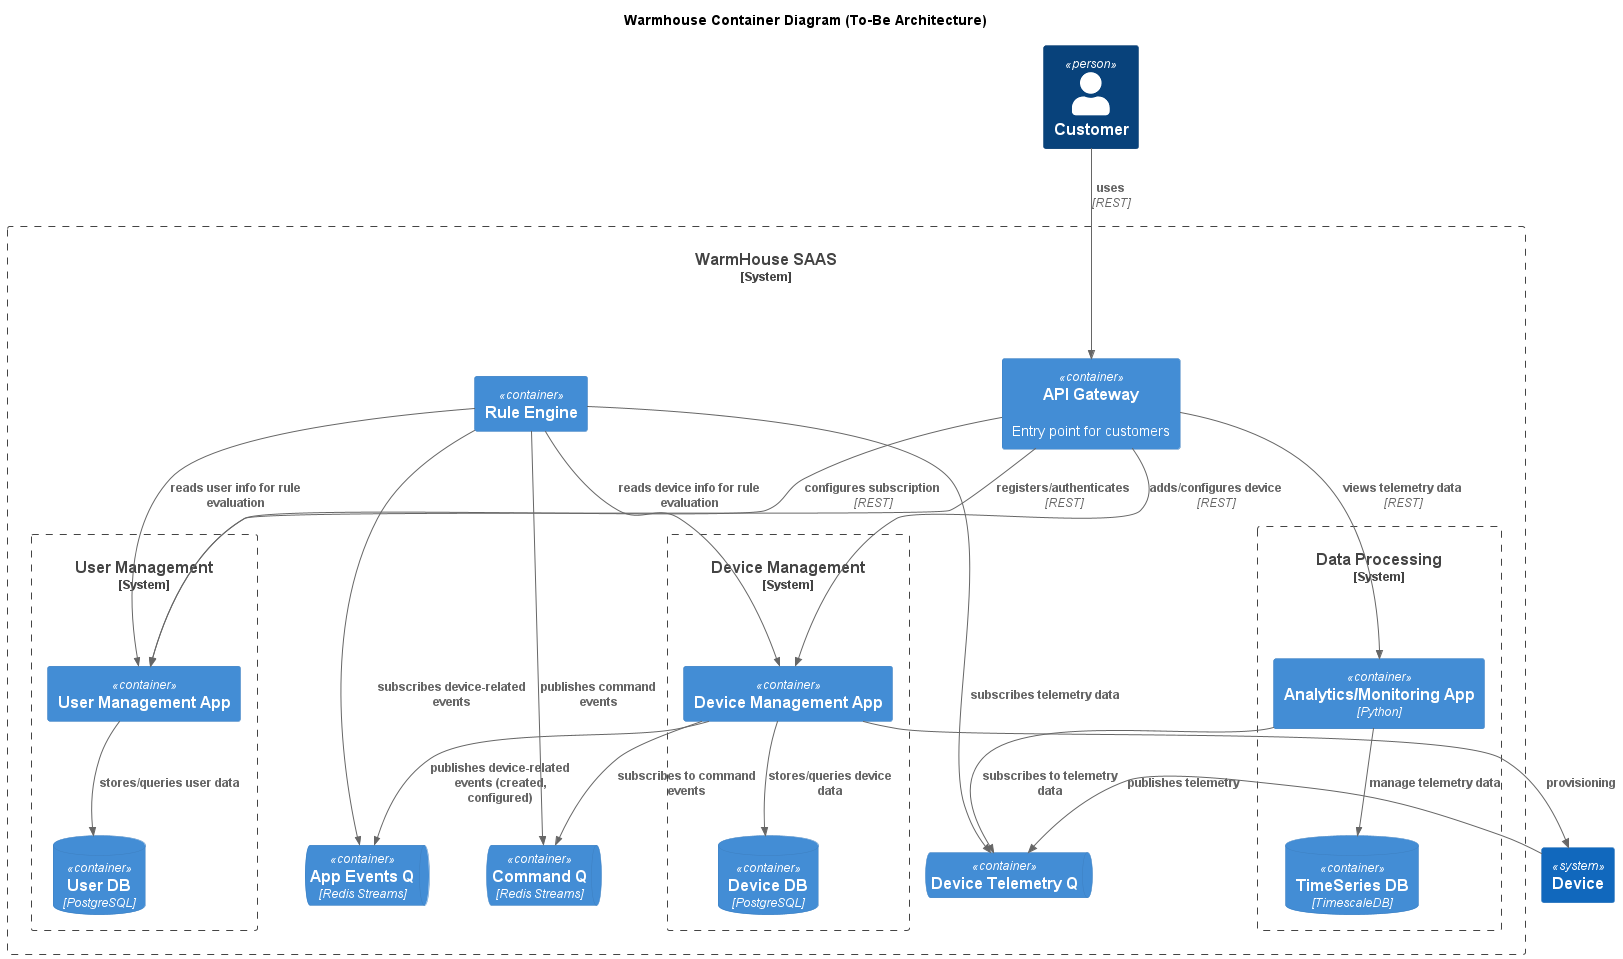

The diagram above was rendered by PlantUML. Its source (embedded in the PNG):
@startuml warmhouse_container_to_be
title Warmhouse Container Diagram (To-Be Architecture)

top to bottom direction

!include <C4/C4_Container>

Person(user, "Customer", "")
System(device, "Device")

System_Boundary(wh, "WarmHouse SAAS") {
    Container(api, "API Gateway", "", "Entry point for customers")
 
    System_Boundary(u, "User Management") {
        Container(usersApp, "User Management App", "", "")
        ContainerDb(usersDB, "User DB", "PostgreSQL")
    }
    System_Boundary(d, "Device Management") {
        Container(devMgmtApp, "Device Management App", "", "")
        ContainerDb(devMgmtDB, "Device DB", "PostgreSQL")
    }
    System_Boundary(m, "Data Processing") {
        Container(monitoringApp, "Analytics/Monitoring App", "Python", "")
        ContainerDb(telemetryDB, "TimeSeries DB", "TimescaleDB")
    }

    Container(rulesEngineApp, "Rule Engine", "", "")
    ContainerQueue(tmQ, "Device Telemetry Q")
    ContainerQueue(appEventsQ, "App Events Q", "Redis Streams")
    ContainerQueue(commandQ, "Command Q", "Redis Streams")
}

Rel(user, api, "uses", "REST")
Rel(device, tmQ, "publishes telemetry")
Rel(api, usersApp, "registers/authenticates", "REST")
Rel(api, devMgmtApp, "adds/configures device", "REST")
Rel(api, usersApp, "configures subscription", "REST")
Rel(api, monitoringApp, "views telemetry data", "REST")

Rel(devMgmtApp, device, "provisioning", "")

Rel(devMgmtApp, devMgmtDB, "stores/queries device data")
Rel(usersApp, usersDB, "stores/queries user data")

Rel(devMgmtApp, appEventsQ, "publishes device-related events (created, configured)", "")
Rel(rulesEngineApp, appEventsQ, "subscribes device-related events", "")
Rel(rulesEngineApp, commandQ, "publishes command events", "")
Rel(rulesEngineApp, devMgmtApp, "reads device info for rule evaluation", "")
Rel(rulesEngineApp, usersApp, "reads user info for rule evaluation", "")

Rel(devMgmtApp, commandQ, "subscribes to command events")
Rel(rulesEngineApp, tmQ, "subscribes telemetry data")

Rel(monitoringApp, tmQ, "subscribes to telemetry data")
Rel(monitoringApp, telemetryDB, "manage telemetry data")

@enduml